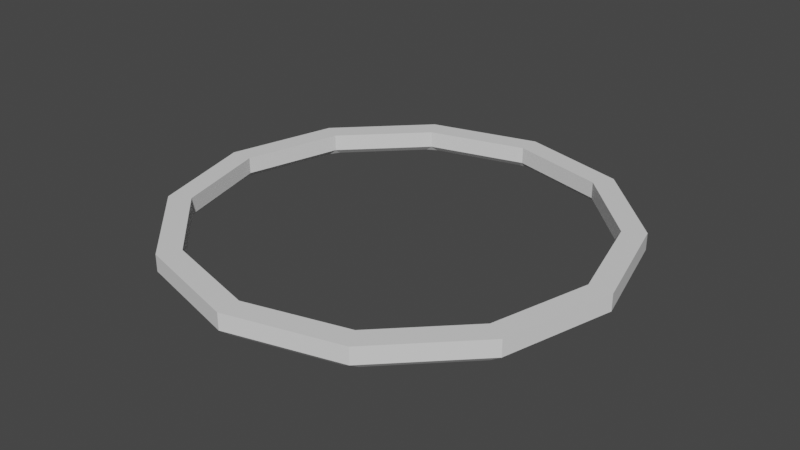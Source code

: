 # Source: HoverEffectRing.blend  (saved by Blender 3.3.6; exported with 4.5.12 LTS)
import bpy
from mathutils import Matrix  # noqa: F401  (used for matrix-valued properties, if any)

bpy.ops.wm.read_factory_settings(use_empty=True)
scene = bpy.context.scene
scene.name = 'Scene'

# ---- collections
col_collection = bpy.data.collections.new('Collection'); scene.collection.children.link(col_collection)

# ---- materials (node trees are filled in below, after node groups)
mat_material = bpy.data.materials.new('Material')
mat_material.alpha_threshold = 0.0
mat_material.use_transparent_shadow = False
mat_material.roughness = 0.5
mat_material.line_color = (0.0, 0.0, 0.0, 1.0)

# ---- material node trees
mat_material.use_nodes = True; mat_material.node_tree.nodes.clear()
_N = mat_material.node_tree.nodes; _L = mat_material.node_tree.links
n0 = _N.new('ShaderNodeOutputMaterial'); n0.name = 'Material Output'; n0.location = (300, 300)
n1 = _N.new('ShaderNodeBsdfPrincipled'); n1.name = 'Principled BSDF'; n1.location = (10, 300)
n1.distribution = 'GGX'
n1.subsurface_method = 'RANDOM_WALK_SKIN'
n1.inputs[3].default_value = 1.45
n1.inputs[27].default_value = (0.0, 0.0, 0.0, 1.0)
n1.inputs[28].default_value = 1.0
_L.new(n1.outputs[0], n0.inputs[0])
n0.is_active_output = True

# ---- world
world_world = bpy.data.worlds.new('World'); scene.world = world_world
world_world.use_nodes = True; world_world.node_tree.nodes.clear()
_N = world_world.node_tree.nodes; _L = world_world.node_tree.links
n0 = _N.new('ShaderNodeOutputWorld'); n0.name = 'World Output'; n0.location = (300, 300)
n1 = _N.new('ShaderNodeBackground'); n1.name = 'Background'; n1.location = (10, 300)
n1.inputs[0].default_value = (0.05088, 0.05088, 0.05088, 1.0)
_L.new(n1.outputs[0], n0.inputs[0])
n0.is_active_output = True
world_world.color = (0.05088, 0.05088, 0.05088)
world_world.use_sun_shadow = False
world_world.sun_shadow_jitter_overblur = 0.0

# ---- meshes
me_circle = bpy.data.meshes.new('Circle')
me_circle.from_pydata([(0.0, 1.0, 0.0), (-0.5, 0.866, 0.0), (-0.866, 0.5, 0.0), (-1.0, 0.0, 0.0), (-0.866, -0.5, 0.0), (-0.5, -0.866, 0.0), (0.0, -1.0, 0.0), (0.5, -0.866, 0.0), (0.866, -0.5, 0.0), (1.0, 0.0, 0.0), (0.866, 0.5, 0.0), (0.5, 0.866, 0.0), (-0.4482, 0.7764, 0.0), (0.0, 0.8965, 0.0), (-0.7764, 0.4482, 0.0), (-0.8965, 0.0, 0.0), (-0.7764, -0.4482, 0.0), (-0.4482, -0.7764, 0.0), (0.0, -0.8965, 0.0), (0.4482, -0.7764, 0.0), (0.7764, -0.4482, 0.0), (0.8965, 0.0, 0.0), (0.7764, 0.4482, 0.0), (0.4482, 0.7764, 0.0), (-0.025, 0.9674, -0.1), (0.025, 0.9674, -0.1), (0.0, 1.0, -0.075), (-0.5, 0.866, -0.075), (-0.5054, 0.8253, -0.1), (-0.4621, 0.8503, -0.1), (-0.866, 0.5, -0.075), (-0.8503, 0.4621, -0.1), (-0.8253, 0.5054, -0.1), (-1.0, 0.0, -0.075), (-0.9674, -0.025, -0.1), (-0.9674, 0.025, -0.1), (-0.866, -0.5, -0.075), (-0.8253, -0.5054, -0.1), (-0.8503, -0.4621, -0.1), (-0.5, -0.866, -0.075), (-0.4621, -0.8503, -0.1), (-0.5054, -0.8253, -0.1), (0.0, -1.0, -0.075), (0.025, -0.9674, -0.1), (-0.025, -0.9674, -0.1), (0.5, -0.866, -0.075), (0.5054, -0.8253, -0.1), (0.4621, -0.8503, -0.1), (0.866, -0.5, -0.075), (0.8503, -0.4621, -0.1), (0.8253, -0.5054, -0.1), (1.0, 0.0, -0.075), (0.9674, 0.025, -0.1), (0.9674, -0.025, -0.1), (0.866, 0.5, -0.075), (0.8253, 0.5054, -0.1), (0.8503, 0.4621, -0.1), (0.5, 0.866, -0.075), (0.4621, 0.8503, -0.1), (0.5054, 0.8253, -0.1), (-0.4362, 0.8055, -0.1), (-0.4795, 0.7805, -0.1), (-0.4482, 0.7764, -0.075), (0.0, 0.8965, -0.075), (0.025, 0.9157, -0.1), (-0.025, 0.9157, -0.1), (-0.7805, 0.4795, -0.1), (-0.8055, 0.4362, -0.1), (-0.7764, 0.4482, -0.075), (-0.9157, 0.025, -0.1), (-0.9157, -0.025, -0.1), (-0.8965, 0.0, -0.075), (-0.8055, -0.4362, -0.1), (-0.7805, -0.4795, -0.1), (-0.7764, -0.4482, -0.075), (-0.4795, -0.7805, -0.1), (-0.4362, -0.8055, -0.1), (-0.4482, -0.7764, -0.075), (-0.025, -0.9157, -0.1), (0.025, -0.9157, -0.1), (0.0, -0.8965, -0.075), (0.4362, -0.8055, -0.1), (0.4795, -0.7805, -0.1), (0.4482, -0.7764, -0.075), (0.7805, -0.4795, -0.1), (0.8055, -0.4362, -0.1), (0.7764, -0.4482, -0.075), (0.9157, -0.025, -0.1), (0.9157, 0.025, -0.1), (0.8965, 0.0, -0.075), (0.8055, 0.4362, -0.1), (0.7805, 0.4795, -0.1), (0.7764, 0.4482, -0.075), (0.4795, 0.7805, -0.1), (0.4362, 0.8055, -0.1), (0.4482, 0.7764, -0.075)], [], [(12, 13, 0, 1), (14, 12, 1, 2), (15, 14, 2, 3), (16, 15, 3, 4), (17, 16, 4, 5), (18, 17, 5, 6), (19, 18, 6, 7), (20, 19, 7, 8), (21, 20, 8, 9), (22, 21, 9, 10), (23, 22, 10, 11), (13, 23, 11, 0), (11, 57, 26, 0), (2, 30, 33, 3), (3, 33, 36, 4), (4, 36, 39, 5), (5, 39, 42, 6), (6, 42, 45, 7), (7, 45, 48, 8), (8, 48, 51, 9), (9, 51, 54, 10), (10, 54, 57, 11), (12, 62, 63, 13), (1, 27, 30, 2), (60, 29, 24, 65), (19, 83, 80, 18), (87, 53, 49, 85), (66, 32, 28, 61), (20, 86, 83, 19), (90, 56, 52, 88), (69, 35, 31, 67), (21, 89, 86, 20), (93, 59, 55, 91), (14, 68, 62, 12), (72, 38, 34, 70), (22, 92, 89, 21), (64, 25, 58, 94), (13, 63, 95, 23), (75, 41, 37, 73), (23, 95, 92, 22), (16, 74, 71, 15), (78, 44, 40, 76), (17, 77, 74, 16), (81, 47, 43, 79), (15, 71, 68, 14), (18, 80, 77, 17), (84, 50, 46, 82), (24, 26, 25), (27, 29, 28), (30, 32, 31), (33, 35, 34), (36, 38, 37), (39, 41, 40), (42, 44, 43), (45, 47, 46), (48, 50, 49), (51, 53, 52), (54, 56, 55), (57, 59, 58), (60, 62, 61), (63, 65, 64), (66, 68, 67), (69, 71, 70), (72, 74, 73), (75, 77, 76), (78, 80, 79), (81, 83, 82), (84, 86, 85), (87, 89, 88), (90, 92, 91), (93, 95, 94), (62, 60, 65, 63), (68, 66, 61, 62), (71, 69, 67, 68), (74, 72, 70, 71), (77, 75, 73, 74), (80, 78, 76, 77), (83, 81, 79, 80), (86, 84, 82, 83), (89, 87, 85, 86), (92, 90, 88, 89), (95, 93, 91, 92), (63, 64, 94, 95), (29, 27, 26, 24), (32, 30, 27, 28), (35, 33, 30, 31), (38, 36, 33, 34), (41, 39, 36, 37), (44, 42, 39, 40), (47, 45, 42, 43), (50, 48, 45, 46), (53, 51, 48, 49), (56, 54, 51, 52), (59, 57, 54, 55), (25, 26, 57, 58), (28, 29, 60, 61), (64, 65, 24, 25), (31, 32, 66, 67), (34, 35, 69, 70), (37, 38, 72, 73), (40, 41, 75, 76), (43, 44, 78, 79), (46, 47, 81, 82), (49, 50, 84, 85), (52, 53, 87, 88), (55, 56, 90, 91), (58, 59, 93, 94), (0, 26, 27, 1)])
_uv = me_circle.uv_layers.new(name='UVMap')
_uv.uv.foreach_set('vector', [0.0, 0.0, 0.0, 0.0, 0.0, 0.0, 0.0, 0.0, 0.0, 0.0, 0.0, 0.0, 0.0, 0.0, 0.0, 0.0, 0.0, 0.0, 0.0, 0.0, 0.0, 0.0, 0.0, 0.0, 0.0, 0.0, 0.0, 0.0, 0.0, 0.0, 0.0, 0.0, 0.0, 0.0, 0.0, 0.0, 0.0, 0.0, 0.0, 0.0, 0.0, 0.0, 0.0, 0.0, 0.0, 0.0, 0.0, 0.0, 0.0, 0.0, 0.0, 0.0, 0.0, 0.0, 0.0, 0.0, 0.0, 0.0, 0.0, 0.0, 0.0, 0.0, 0.0, 0.0, 0.0, 0.0, 0.0, 0.0, 0.0, 0.0, 0.0, 0.0, 0.0, 0.0, 0.0, 0.0, 0.0, 0.0, 0.0, 0.0, 0.0, 0.0, 0.0, 0.0, 0.0, 0.0, 0.0, 0.0, 0.0, 0.0, 0.0, 0.0, 0.0, 0.0, 0.0, 0.0, 0.0, 0.0, 0.0, 0.0, 0.0, 0.0, 0.0, 0.0, 0.0, 0.0, 0.0, 0.0, 0.0, 0.0, 0.0, 0.0, 0.0, 0.0, 0.0, 0.0, 0.0, 0.0, 0.0, 0.0, 0.0, 0.0, 0.0, 0.0, 0.0, 0.0, 0.0, 0.0, 0.0, 0.0, 0.0, 0.0, 0.0, 0.0, 0.0, 0.0, 0.0, 0.0, 0.0, 0.0, 0.0, 0.0, 0.0, 0.0, 0.0, 0.0, 0.0, 0.0, 0.0, 0.0, 0.0, 0.0, 0.0, 0.0, 0.0, 0.0, 0.0, 0.0, 0.0, 0.0, 0.0, 0.0, 0.0, 0.0, 0.0, 0.0, 0.0, 0.0, 0.0, 0.0, 0.0, 0.0, 0.0, 0.0, 0.0, 0.0, 0.0, 0.0, 0.0, 0.0, 0.0, 0.0, 0.0, 0.0, 0.0, 0.0, 0.0, 0.0, 0.0, 0.0, 0.0, 0.0, 0.0, 0.0, 0.0, 0.0, 0.0, 0.0, 0.0, 0.0, 0.0, 0.0, 0.0, 0.0, 0.0, 0.0, 0.0, 0.0, 0.0, 0.0, 0.0, 0.0, 0.0, 0.0, 0.0, 0.0, 0.0, 0.0, 0.0, 0.0, 0.0, 0.0, 0.0, 0.0, 0.0, 0.0, 0.0, 0.0, 0.0, 0.0, 0.0, 0.0, 0.0, 0.0, 0.0, 0.0, 0.0, 0.0, 0.0, 0.0, 0.0, 0.0, 0.0, 0.0, 0.0, 0.0, 0.0, 0.0, 0.0, 0.0, 0.0, 0.0, 0.0, 0.0, 0.0, 0.0, 0.0, 0.0, 0.0, 0.0, 0.0, 0.0, 0.0, 0.0, 0.0, 0.0, 0.0, 0.0, 0.0, 0.0, 0.0, 0.0, 0.0, 0.0, 0.0, 0.0, 0.0, 0.0, 0.0, 0.0, 0.0, 0.0, 0.0, 0.0, 0.0, 0.0, 0.0, 0.0, 0.0, 0.0, 0.0, 0.0, 0.0, 0.0, 0.0, 0.0, 0.0, 0.0, 0.0, 0.0, 0.0, 0.0, 0.0, 0.0, 0.0, 0.0, 0.0, 0.0, 0.0, 0.0, 0.0, 0.0, 0.0, 0.0, 0.0, 0.0, 0.0, 0.0, 0.0, 0.0, 0.0, 0.0, 0.0, 0.0, 0.0, 0.0, 0.0, 0.0, 0.0, 0.0, 0.0, 0.0, 0.0, 0.0, 0.0, 0.0, 0.0, 0.0, 0.0, 0.0, 0.0, 0.0, 0.0, 0.0, 0.0, 0.0, 0.0, 0.0, 0.0, 0.0, 0.0, 0.0, 0.0, 0.0, 0.0, 0.0, 0.0, 0.0, 0.0, 0.0, 0.0, 0.0, 0.0, 0.0, 0.0, 0.0, 0.0, 0.0, 0.0, 0.0, 0.0, 0.0, 0.0, 0.0, 0.0, 0.0, 0.0, 0.0, 0.0, 0.0, 0.0, 0.0, 0.0, 0.0, 0.0, 0.0, 0.0, 0.0, 0.0, 0.0, 0.0, 0.0, 0.0, 0.0, 0.0, 0.0, 0.0, 0.0, 0.0, 0.0, 0.0, 0.0, 0.0, 0.0, 0.0, 0.0, 0.0, 0.0, 0.0, 0.0, 0.0, 0.0, 0.0, 0.0, 0.0, 0.0, 0.0, 0.0, 0.0, 0.0, 0.0, 0.0, 0.0, 0.0, 0.0, 0.0, 0.0, 0.0, 0.0, 0.0, 0.0, 0.0, 0.0, 0.0, 0.0, 0.0, 0.0, 0.0, 0.0, 0.0, 0.0, 0.0, 0.0, 0.0, 0.0, 0.0, 0.0, 0.0, 0.0, 0.0, 0.0, 0.0, 0.0, 0.0, 0.0, 0.0, 0.0, 0.0, 0.0, 0.0, 0.0, 0.0, 0.0, 0.0, 0.0, 0.0, 0.0, 0.0, 0.0, 0.0, 0.0, 0.0, 0.0, 0.0, 0.0, 0.0, 0.0, 0.0, 0.0, 0.0, 0.0, 0.0, 0.0, 0.0, 0.0, 0.0, 0.0, 0.0, 0.0, 0.0, 0.0, 0.0, 0.0, 0.0, 0.0, 0.0, 0.0, 0.0, 0.0, 0.0, 0.0, 0.0, 0.0, 0.0, 0.0, 0.0, 0.0, 0.0, 0.0, 0.0, 0.0, 0.0, 0.0, 0.0, 0.0, 0.0, 0.0, 0.0, 0.0, 0.0, 0.0, 0.0, 0.0, 0.0, 0.0, 0.0, 0.0, 0.0, 0.0, 0.0, 0.0, 0.0, 0.0, 0.0, 0.0, 0.0, 0.0, 0.0, 0.0, 0.0, 0.0, 0.0, 0.0, 0.0, 0.0, 0.0, 0.0, 0.0, 0.0, 0.0, 0.0, 0.0, 0.0, 0.0, 0.0, 0.0, 0.0, 0.0, 0.0, 0.0, 0.0, 0.0, 0.0, 0.0, 0.0, 0.0, 0.0, 0.0, 0.0, 0.0, 0.0, 0.0, 0.0, 0.0, 0.0, 0.0, 0.0, 0.0, 0.0, 0.0, 0.0, 0.0, 0.0, 0.0, 0.0, 0.0, 0.0, 0.0, 0.0, 0.0, 0.0, 0.0, 0.0, 0.0, 0.0, 0.0, 0.0, 0.0, 0.0, 0.0, 0.0, 0.0, 0.0, 0.0, 0.0, 0.0, 0.0, 0.0, 0.0, 0.0, 0.0, 0.0, 0.0, 0.0, 0.0, 0.0, 0.0, 0.0, 0.0, 0.0, 0.0, 0.0, 0.0, 0.0, 0.0, 0.0, 0.0, 0.0, 0.0, 0.0, 0.0, 0.0, 0.0, 0.0, 0.0, 0.0, 0.0, 0.0, 0.0, 0.0, 0.0, 0.0, 0.0, 0.0, 0.0, 0.0, 0.0, 0.0, 0.0, 0.0, 0.0, 0.0, 0.0, 0.0, 0.0, 0.0, 0.0, 0.0, 0.0, 0.0, 0.0, 0.0, 0.0, 0.0, 0.0, 0.0, 0.0, 0.0, 0.0, 0.0, 0.0, 0.0, 0.0, 0.0, 0.0, 0.0, 0.0, 0.0, 0.0, 0.0, 0.0, 0.0, 0.0, 0.0, 0.0, 0.0, 0.0, 0.0, 0.0, 0.0, 0.0, 0.0, 0.0, 0.0, 0.0, 0.0, 0.0, 0.0, 0.0, 0.0, 0.0, 0.0, 0.0, 0.0, 0.0, 0.0, 0.0, 0.0, 0.0, 0.0, 0.0, 0.0, 0.0, 0.0, 0.0, 0.0, 0.0, 0.0, 0.0, 0.0, 0.0, 0.0, 0.0, 0.0, 0.0, 0.0, 0.0, 0.0, 0.0, 0.0, 0.0, 0.0, 0.0, 0.0, 0.0, 0.0, 0.0, 0.0, 0.0, 0.0, 0.0, 0.0, 0.0, 0.0, 0.0, 0.0, 0.0, 0.0, 0.0, 0.0, 0.0, 0.0, 0.0, 0.0, 0.0, 0.0, 0.0, 0.0, 0.0, 0.0, 0.0, 0.0, 0.0, 0.0, 0.0, 0.0, 0.0, 0.0, 0.0, 0.0, 0.0, 0.0, 0.0, 0.0, 0.0, 0.0, 0.0, 0.0, 0.0, 0.0, 0.0, 0.0, 0.0, 0.0, 0.0, 0.0, 0.0, 0.0, 0.0, 0.0, 0.0, 0.0, 0.0, 0.0, 0.0, 0.0, 0.0, 0.0, 0.0, 0.0, 0.0, 0.0, 0.0, 0.0, 0.0, 0.0, 0.0, 0.0, 0.0, 0.0, 0.0, 0.0, 0.0, 0.0, 0.0, 0.0])
me_circle.materials.append(mat_material)
me_circle.update()

# ---- objects
ob_circle = bpy.data.objects.new('Circle', me_circle)

# ---- transforms, parenting, visibility, modifiers, constraints
ob_circle.location = (0.0, 0.0, 0.0)

# ---- collection membership
col_collection.objects.link(ob_circle)

# ---- scene / render settings (as saved in the file)
scene.frame_start = 1; scene.frame_end = 250; scene.frame_set(1)
scene.render.engine = 'BLENDER_EEVEE_NEXT'
scene.cycles.sampling_pattern = 'TABULATED_SOBOL'
scene.cycles.use_light_tree = False
scene.view_settings.view_transform = 'Filmic'
bpy.context.view_layer.update()

# ---- added for rendering (the .blend has no active camera and no usable light): camera, sun
cam_auto = bpy.data.cameras.new('AutoCamera')
cam_auto.lens = 50.0
cam_auto.sensor_width = 36.0
cam_auto.clip_end = 1000.0
ob_auto_camera = bpy.data.objects.new('AutoCamera', cam_auto)
scene.collection.objects.link(ob_auto_camera)
ob_auto_camera.location = (2.61857, -3.14228, 2.04485)
ob_auto_camera.rotation_euler = (1.09748, -7.21219e-08, 0.694738)
scene.camera = ob_auto_camera
light_auto_sun = bpy.data.lights.new('AutoSun', 'SUN')
light_auto_sun.energy = 3.0
light_auto_sun.angle = 0.0523599
ob_auto_sun = bpy.data.objects.new('AutoSun', light_auto_sun)
scene.collection.objects.link(ob_auto_sun)
ob_auto_sun.rotation_euler = (0.872665, 0.174533, 0.523599)
bpy.context.view_layer.update()
